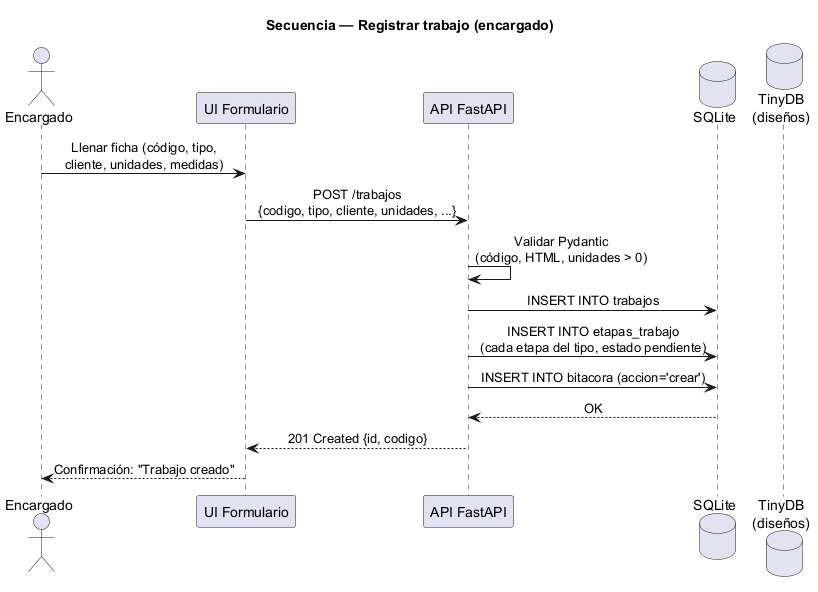

The diagram above was rendered by PlantUML. Its source (embedded in the PNG):
@startuml seq_registrar
title Secuencia — Registrar trabajo (encargado)
skinparam sequenceMessageAlign center
actor "Encargado" as E
participant "UI Formulario" as UI
participant "API FastAPI" as API
database "SQLite" as DB
database "TinyDB\n(diseños)" as Doc

E -> UI: Llenar ficha (código, tipo,\ncliente, unidades, medidas)
UI -> API: POST /trabajos\n{codigo, tipo, cliente, unidades, ...}
API -> API: Validar Pydantic\n(código, HTML, unidades > 0)
API -> DB: INSERT INTO trabajos
API -> DB: INSERT INTO etapas_trabajo\n(cada etapa del tipo, estado pendiente)
API -> DB: INSERT INTO bitacora (accion='crear')
DB --> API: OK
API --> UI: 201 Created {id, codigo}
UI --> E: Confirmación: "Trabajo creado"
@enduml